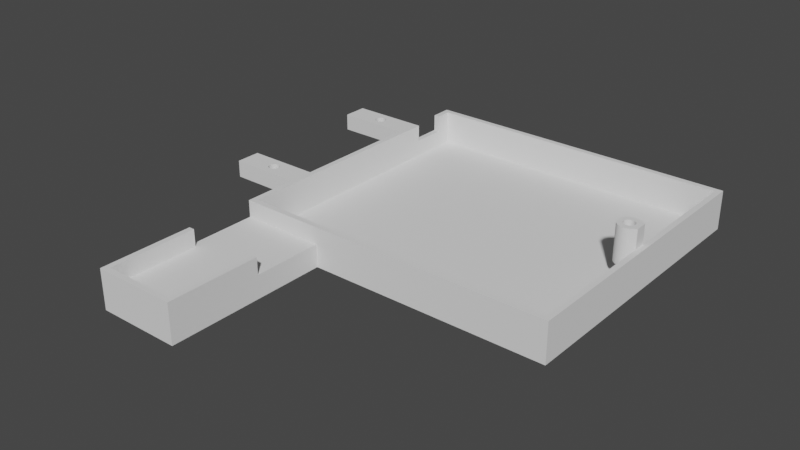 # Source: case.blend  (saved by Blender 3.5.10; exported with 4.5.12 LTS)
import bpy
from mathutils import Matrix  # noqa: F401  (used for matrix-valued properties, if any)

bpy.ops.wm.read_factory_settings(use_empty=True)
scene = bpy.context.scene
scene.name = 'Scene'

# ---- collections
col_collection = bpy.data.collections.new('Collection'); scene.collection.children.link(col_collection)

# ---- world
world_world = bpy.data.worlds.new('World'); scene.world = world_world
world_world.use_nodes = True; world_world.node_tree.nodes.clear()
_N = world_world.node_tree.nodes; _L = world_world.node_tree.links
n0 = _N.new('ShaderNodeOutputWorld'); n0.name = 'World Output'; n0.location = (300, 300)
n1 = _N.new('ShaderNodeBackground'); n1.name = 'Background'; n1.location = (10, 300)
n1.inputs[0].default_value = (0.05088, 0.05088, 0.05088, 1.0)
_L.new(n1.outputs[0], n0.inputs[0])
n0.is_active_output = True
world_world.color = (0.05088, 0.05088, 0.05088)
world_world.use_sun_shadow = False
world_world.sun_shadow_jitter_overblur = 0.0

# ---- meshes
me_case = bpy.data.meshes.new('case')
me_case.from_pydata([(-6.953, 10.73, -6.019), (-7.3, 12.1, -6.0), (-6.78, 10.83, -6.019), (-6.593, 10.88, -6.019), (-7.104, 10.61, -6.019), (-6.398, 10.9, -6.019), (-7.321, 10.29, -6.019), (-9.3, 10.3, -6.001), (-7.228, 10.46, -6.019), (-7.228, 9.349, -6.019), (-7.321, 9.522, -6.019), (-7.397, 9.904, -6.019), (-7.377, 10.1, -6.019), (-7.377, 9.709, -6.019), (-6.78, 8.982, -6.019), (-6.9, 7.7, -6.0), (-6.953, 9.074, -6.019), (-6.203, 8.925, -6.019), (-6.398, 8.906, -6.019), (-6.593, 8.925, -6.019), (-7.104, 9.198, -6.019), (-5.4, 9.904, -6.019), (-3.2, 7.7, -6.0), (-5.419, 9.709, -6.019), (-5.568, 9.349, -6.019), (-5.692, 9.198, -6.019), (-6.016, 8.982, -6.019), (-5.476, 9.522, -6.019), (-5.844, 9.074, -6.019), (-5.568, 10.46, -6.019), (-3.2, 12.1, -6.0), (-5.476, 10.29, -6.019), (-6.203, 10.88, -6.019), (-5.843, 10.73, -6.019), (-5.692, 10.61, -6.019), (-5.419, 10.1, -6.019), (-6.016, 10.83, -6.019), (-12.8, 12.1, -6.0), (-6.9, 7.7, -3.0), (-3.2, 7.7, -3.0), (-9.3, 10.3, -3.0), (-7.3, 12.1, -3.0), (-12.8, 12.1, -3.0), (-3.2, 12.1, -3.0), (-12.8, 7.7, -6.0), (-12.8, 7.7, -3.0), (-7.32, 9.522, -3.003), (-7.228, 9.35, -3.003), (-6.398, 8.906, -3.003), (-6.203, 8.925, -3.003), (-6.593, 10.88, -3.003), (-6.78, 10.83, -3.003), (-7.377, 9.709, -3.003), (-6.398, 10.9, -3.003), (-5.419, 9.709, -3.003), (-5.4, 9.904, -3.003), (-7.396, 9.904, -3.003), (-6.203, 10.88, -3.003), (-7.377, 10.1, -3.003), (-6.016, 10.83, -3.003), (-5.568, 9.35, -3.003), (-5.476, 9.522, -3.003), (-6.593, 8.925, -3.003), (-7.32, 10.29, -3.003), (-5.692, 9.198, -3.003), (-6.78, 8.982, -3.003), (-7.228, 10.46, -3.003), (-5.843, 9.074, -3.003), (-6.952, 9.074, -3.003), (-7.104, 10.61, -3.003), (-6.016, 8.982, -3.003), (-7.104, 9.198, -3.003), (-6.952, 10.73, -3.003), (-5.476, 10.29, -3.003), (-5.568, 10.46, -3.003), (-5.692, 10.61, -3.003), (-5.419, 10.1, -3.003), (-5.843, 10.73, -3.003), (56.0, -1.0, -9.0), (56.0, 24.0, -9.0), (1.0, 49.0, -9.0), (56.0, 49.0, -9.0), (1.0, 43.0, -9.0), (1.0, -1.0, -9.0), (57.0, -2.0, -10.0), (57.0, 50.0, -10.0), (0.0, 50.0, -10.0), (0.0, -2.0, -10.0), (1.0, -1.0, -3.0), (1.0, 40.2, -6.0), (1.0, 40.2, -3.0), (0.0, 40.2, -6.0), (0.0, 50.0, -3.0), (57.0, 50.0, -3.0), (56.0, -1.0, -3.0), (57.0, -2.0, -3.0), (0.0, -2.0, -3.0), (0.0, 35.8, -3.0), (0.0, 12.1, -3.0), (0.0, 7.7, -3.0), (56.0, 49.0, -3.0), (56.0, 25.09, -3.0), (56.0, 22.91, -3.0), (1.0, 49.0, -3.0), (1.0, 49.0, -6.0), (0.0, 12.1, -6.0), (0.0, 35.8, -6.001), (0.0, 7.7, -6.0), (54.02, 24.97, -5.999), (54.21, 24.95, -5.999), (54.21, 24.95, 0.3997), (54.02, 24.97, 0.3997), (54.4, 24.89, -5.999), (54.4, 24.89, 0.3997), (54.57, 24.8, -5.999), (54.57, 24.8, 0.3997), (54.73, 24.68, -5.999), (54.73, 24.68, 0.3997), (54.85, 24.53, -5.999), (54.85, 24.53, 0.3997), (54.94, 24.35, -5.999), (54.94, 24.35, 0.3997), (55.0, 24.17, -5.999), (55.0, 24.17, 0.3997), (55.02, 23.97, -5.999), (55.02, 23.97, 0.3997), (55.0, 23.78, -5.999), (55.0, 23.78, 0.3997), (54.94, 23.59, -5.999), (54.94, 23.59, 0.3997), (54.85, 23.42, -5.999), (54.85, 23.42, 0.3997), (54.73, 23.26, -5.999), (54.73, 23.26, 0.3997), (54.57, 23.14, -5.999), (54.57, 23.14, 0.3997), (54.4, 23.05, -5.999), (54.4, 23.05, 0.3997), (54.21, 22.99, -5.999), (54.21, 22.99, 0.3997), (54.02, 22.97, -5.999), (54.02, 22.97, 0.3997), (53.82, 22.99, -5.999), (53.82, 22.99, 0.3997), (53.64, 23.05, -5.999), (53.64, 23.05, 0.3997), (53.46, 23.14, -5.999), (53.46, 23.14, 0.3997), (53.31, 23.26, -5.999), (53.31, 23.26, 0.3997), (53.19, 23.42, -5.999), (53.19, 23.42, 0.3997), (53.09, 23.59, -5.999), (53.09, 23.59, 0.3997), (53.04, 23.78, -5.999), (53.04, 23.78, 0.3997), (53.02, 23.97, -5.999), (53.02, 23.97, 0.3997), (53.04, 24.17, -5.999), (53.04, 24.17, 0.3997), (53.09, 24.35, -5.999), (53.09, 24.35, 0.3997), (53.19, 24.53, -5.999), (53.19, 24.53, 0.3997), (53.31, 24.68, -5.999), (53.31, 24.68, 0.3997), (53.46, 24.8, -5.999), (53.46, 24.8, 0.3997), (53.64, 24.89, -5.999), (53.64, 24.89, 0.3997), (53.82, 24.95, -5.999), (53.82, 24.95, 0.3997), (54.02, 25.95, -5.999), (54.02, 25.95, 0.3997), (54.4, 25.92, 0.3997), (54.4, 25.92, -5.999), (54.78, 25.8, 0.3997), (54.78, 25.8, -5.999), (55.12, 25.62, -5.999), (55.12, 25.62, 0.3997), (54.78, 22.14, -5.999), (55.12, 22.32, -5.999), (55.12, 22.32, 0.3997), (54.78, 22.14, 0.3997), (54.4, 22.03, 0.3997), (54.4, 22.03, -5.999), (54.02, 21.99, 0.3997), (54.02, 21.99, -5.999), (53.63, 22.03, 0.3997), (53.63, 22.03, -5.999), (53.26, 22.14, 0.3997), (53.26, 22.14, -5.999), (52.92, 22.32, 0.3997), (52.92, 22.32, -5.999), (52.62, 22.57, 0.3997), (52.62, 22.57, -5.999), (52.37, 22.87, 0.3997), (52.37, 22.87, -5.999), (52.19, 23.21, 0.3997), (52.19, 23.21, -5.999), (52.07, 23.58, 0.3997), (52.07, 23.58, -5.999), (52.04, 23.97, 0.3997), (52.04, 23.97, -5.999), (52.07, 24.36, 0.3997), (52.07, 24.36, -5.999), (52.19, 24.73, 0.3997), (52.19, 24.73, -5.999), (52.37, 25.07, 0.3997), (52.37, 25.07, -5.999), (52.62, 25.37, 0.3997), (52.62, 25.37, -5.999), (52.92, 25.62, 0.3997), (52.92, 25.62, -5.999), (53.26, 25.8, 0.3997), (53.26, 25.8, -5.999), (53.63, 25.92, 0.3997), (53.63, 25.92, -5.999), (56.0, 25.09, -6.0), (56.0, 22.91, -6.0), (56.0, 25.09, 0.3997), (56.0, 22.91, 0.3997), (-3.2, 40.2, -3.0), (-3.2, 35.8, -3.0), (-3.2, 40.2, -6.001), (-3.2, 35.8, -6.001), (-6.82, 38.86, -6.019), (-7.3, 40.2, -6.001), (-6.632, 38.92, -6.019), (-6.992, 38.77, -6.019), (-13.0, 35.8, -3.0), (-7.143, 38.65, -6.019), (-6.437, 38.94, -6.019), (-7.36, 38.32, -6.019), (-9.4, 38.6, -6.001), (-7.268, 38.5, -6.019), (-7.268, 37.39, -6.019), (-7.36, 37.56, -6.019), (-7.436, 37.94, -6.019), (-7.417, 38.14, -6.019), (-7.417, 37.75, -6.019), (-6.82, 37.02, -6.019), (-6.9, 35.8, -6.001), (-6.992, 37.11, -6.019), (-6.243, 36.96, -6.019), (-6.437, 36.94, -6.019), (-6.632, 36.96, -6.019), (-7.143, 37.24, -6.019), (-5.439, 37.94, -6.019), (-5.458, 37.75, -6.019), (-5.607, 37.39, -6.019), (-5.732, 37.24, -6.019), (-6.055, 37.02, -6.019), (-5.515, 37.56, -6.019), (-5.883, 37.11, -6.019), (-5.607, 38.5, -6.019), (-5.515, 38.32, -6.019), (-6.243, 38.92, -6.019), (-5.883, 38.77, -6.019), (-5.732, 38.65, -6.019), (-5.458, 38.14, -6.019), (-6.055, 38.86, -6.019), (-13.0, 40.2, -6.0), (-6.9, 35.8, -3.0), (-9.4, 38.6, -3.0), (-7.3, 40.2, -3.0), (-13.0, 40.2, -3.0), (-13.0, 35.8, -6.0), (-7.359, 37.56, -3.003), (-7.267, 37.39, -3.003), (-6.437, 36.94, -3.003), (-6.242, 36.96, -3.003), (-6.632, 38.92, -3.003), (-6.819, 38.86, -3.003), (-7.416, 37.75, -3.003), (-6.437, 38.94, -3.003), (-5.458, 37.75, -3.003), (-5.439, 37.94, -3.003), (-7.435, 37.94, -3.003), (-6.242, 38.92, -3.003), (-7.416, 38.14, -3.003), (-6.055, 38.86, -3.003), (-5.607, 37.39, -3.003), (-5.515, 37.56, -3.003), (-6.632, 36.96, -3.003), (-7.359, 38.32, -3.003), (-5.731, 37.24, -3.003), (-6.819, 37.02, -3.003), (-7.267, 38.5, -3.003), (-5.882, 37.11, -3.003), (-6.992, 37.11, -3.003), (-7.143, 38.65, -3.003), (-6.055, 37.02, -3.003), (-7.143, 37.24, -3.003), (-6.992, 38.77, -3.003), (-5.515, 38.32, -3.003), (-5.607, 38.5, -3.003), (-5.731, 38.65, -3.003), (-5.458, 38.14, -3.003), (-5.882, 38.77, -3.003), (0.0, 46.2, -3.0), (1.0, 46.2, -3.0), (1.0, 46.2, -6.0), (0.0, 46.2, -6.0), (0.0, -2.0, -6.0), (14.8, -2.0, -10.0), (14.8, -2.0, -6.0), (14.8, -31.0, -10.0), (0.0, -31.0, -10.0), (14.8, -31.0, -6.0), (0.0, -31.0, -6.0), (14.8, -14.4, -6.0), (0.0, -14.4, -6.0), (13.8, -30.0, -6.0), (1.0, -30.0, -6.0), (13.8, -14.4, -6.0), (1.0, -14.4, -6.0), (14.8, -31.0, -3.0), (0.0, -31.0, -3.0), (14.8, -14.4, -3.0), (0.0, -14.4, -3.0), (13.8, -30.0, -3.0), (1.0, -30.0, -3.0), (13.8, -14.4, -3.0), (1.0, -14.4, -3.0)], [], [(0, 1, 2), (2, 1, 3), (4, 1, 0), (3, 1, 5), (6, 7, 8), (9, 7, 10), (11, 7, 12), (10, 7, 13), (12, 7, 6), (13, 7, 11), (14, 15, 16), (17, 15, 18), (18, 15, 19), (16, 15, 20), (19, 15, 14), (20, 15, 9), (21, 22, 23), (24, 22, 25), (26, 22, 17), (23, 22, 27), (25, 22, 28), (27, 22, 24), (28, 22, 26), (29, 30, 31), (5, 30, 32), (33, 30, 34), (31, 30, 35), (32, 30, 36), (34, 30, 29), (35, 30, 21), (8, 7, 1), (36, 30, 33), (8, 1, 4), (1, 30, 5), (1, 7, 37), (38, 15, 22), (38, 22, 39), (40, 41, 42), (1, 41, 43), (1, 43, 30), (7, 15, 44), (7, 44, 37), (38, 40, 42), (38, 42, 45), (9, 10, 46), (9, 46, 47), (17, 18, 48), (17, 48, 49), (2, 3, 50), (2, 50, 51), (21, 30, 22), (17, 22, 15), (15, 7, 9), (10, 13, 52), (10, 52, 46), (3, 5, 53), (3, 53, 50), (21, 23, 54), (21, 54, 55), (13, 11, 56), (13, 56, 52), (5, 32, 57), (5, 57, 53), (11, 12, 58), (11, 58, 56), (32, 36, 59), (32, 59, 57), (27, 24, 60), (27, 60, 61), (18, 19, 62), (18, 62, 48), (12, 6, 63), (12, 63, 58), (24, 25, 64), (24, 64, 60), (19, 14, 65), (19, 65, 62), (6, 8, 66), (6, 66, 63), (25, 28, 67), (25, 67, 64), (14, 16, 68), (14, 68, 65), (8, 4, 69), (8, 69, 66), (28, 26, 70), (28, 70, 67), (16, 20, 71), (16, 71, 68), (4, 0, 72), (4, 72, 69), (29, 31, 73), (29, 73, 74), (26, 17, 49), (26, 49, 70), (20, 9, 47), (20, 47, 71), (0, 2, 51), (0, 51, 72), (75, 34, 29), (75, 29, 74), (54, 23, 27), (54, 27, 61), (61, 60, 39), (60, 64, 39), (54, 61, 39), (43, 55, 39), (73, 31, 35), (73, 35, 76), (59, 36, 33), (59, 33, 77), (76, 35, 21), (76, 21, 55), (55, 54, 39), (77, 33, 34), (77, 34, 75), (53, 57, 43), (57, 59, 43), (59, 77, 43), (77, 75, 43), (75, 74, 43), (74, 73, 43), (73, 76, 43), (76, 55, 43), (64, 67, 39), (67, 70, 39), (70, 49, 39), (39, 49, 38), (49, 48, 38), (48, 62, 38), (62, 65, 38), (65, 68, 38), (68, 71, 38), (71, 47, 38), (38, 47, 40), (47, 46, 40), (46, 52, 40), (52, 56, 40), (56, 58, 40), (58, 63, 40), (63, 66, 40), (40, 66, 41), (66, 69, 41), (69, 72, 41), (72, 51, 41), (51, 50, 41), (50, 53, 41), (78, 79, 80), (79, 81, 80), (82, 83, 78), (80, 82, 78), (86, 85, 84), (84, 305, 87, 86), (88, 83, 82), (89, 90, 88), (82, 89, 88), (85, 92, 93), (78, 83, 88), (78, 88, 94), (84, 85, 93), (94, 88, 96), (94, 96, 95), (88, 90, 98, 99), (96, 88, 99), (95, 100, 101), (102, 94, 95), (101, 102, 95), (100, 95, 93), (103, 100, 93), (103, 93, 92), (306, 96, 304), (305, 306, 311, 309, 307), (96, 99, 87, 304), (80, 81, 100), (100, 103, 104), (100, 104, 80), (103, 92, 300, 301), (92, 303, 300), (105, 106, 86), (105, 86, 87), (87, 99, 107), (302, 300, 303), (302, 301, 300), (85, 86, 92), (90, 89, 91), (303, 86, 91), (82, 80, 104), (82, 104, 302, 89), (108, 109, 110), (108, 110, 111), (109, 112, 113), (109, 113, 110), (112, 114, 115), (112, 115, 113), (114, 116, 117), (114, 117, 115), (116, 118, 119), (116, 119, 117), (118, 120, 121), (118, 121, 119), (120, 122, 123), (120, 123, 121), (122, 124, 125), (122, 125, 123), (124, 126, 127), (124, 127, 125), (126, 128, 129), (126, 129, 127), (128, 130, 131), (128, 131, 129), (130, 132, 133), (130, 133, 131), (132, 134, 135), (132, 135, 133), (134, 136, 137), (134, 137, 135), (136, 138, 139), (136, 139, 137), (138, 140, 141), (138, 141, 139), (140, 142, 143), (140, 143, 141), (142, 144, 145), (142, 145, 143), (144, 146, 147), (144, 147, 145), (146, 148, 149), (146, 149, 147), (148, 150, 151), (148, 151, 149), (150, 152, 153), (150, 153, 151), (152, 154, 155), (152, 155, 153), (154, 156, 157), (154, 157, 155), (156, 158, 159), (156, 159, 157), (158, 160, 161), (158, 161, 159), (160, 162, 163), (160, 163, 161), (162, 164, 165), (162, 165, 163), (164, 166, 167), (164, 167, 165), (166, 168, 169), (166, 169, 167), (168, 170, 171), (168, 171, 169), (170, 108, 111), (170, 111, 171), (172, 173, 174), (172, 174, 175), (175, 174, 176), (175, 176, 177), (178, 177, 176), (176, 179, 178), (181, 182, 183), (181, 183, 180), (180, 183, 184), (180, 184, 185), (185, 184, 186), (185, 186, 187), (187, 186, 188), (187, 188, 189), (189, 188, 190), (189, 190, 191), (191, 190, 192), (191, 192, 193), (193, 192, 194), (193, 194, 195), (195, 194, 196), (195, 196, 197), (197, 196, 198), (197, 198, 199), (199, 198, 200), (199, 200, 201), (201, 200, 202), (201, 202, 203), (203, 202, 204), (203, 204, 205), (205, 204, 206), (205, 206, 207), (207, 206, 208), (207, 208, 209), (209, 208, 210), (209, 210, 211), (211, 210, 212), (211, 212, 213), (213, 212, 214), (213, 214, 215), (215, 214, 216), (215, 216, 217), (217, 216, 173), (217, 173, 172), (93, 95, 84), (79, 219, 218), (181, 219, 102), (179, 101, 218), (179, 218, 178), (81, 79, 218), (79, 78, 219), (100, 81, 101), (81, 218, 101), (94, 102, 78), (78, 102, 219), (101, 220, 221), (101, 221, 102), (182, 181, 102), (182, 102, 221), (142, 140, 187), (142, 187, 189), (140, 138, 185), (140, 185, 187), (138, 136, 180), (138, 180, 185), (136, 134, 181), (136, 181, 180), (144, 142, 189), (144, 189, 191), (146, 144, 191), (146, 191, 193), (148, 146, 193), (148, 193, 195), (150, 148, 195), (150, 195, 197), (152, 150, 197), (152, 197, 199), (154, 152, 199), (154, 199, 201), (156, 154, 201), (156, 201, 203), (158, 156, 203), (158, 203, 205), (160, 158, 205), (160, 205, 207), (162, 160, 207), (162, 207, 209), (164, 162, 209), (164, 209, 211), (166, 164, 211), (166, 211, 213), (168, 166, 213), (168, 213, 215), (170, 168, 215), (170, 215, 217), (108, 170, 217), (108, 217, 172), (109, 108, 172), (109, 172, 175), (112, 109, 175), (112, 175, 177), (114, 112, 177), (114, 177, 178), (116, 114, 178), (116, 178, 218), (132, 219, 181), (132, 181, 134), (132, 130, 219), (118, 116, 218), (120, 118, 218), (130, 128, 219), (128, 126, 219), (122, 120, 218), (124, 122, 218), (126, 124, 219), (219, 124, 218), (179, 220, 101), (117, 220, 179), (117, 179, 115), (113, 115, 179), (113, 179, 176), (110, 113, 176), (110, 176, 174), (111, 110, 174), (111, 174, 173), (171, 111, 173), (171, 173, 216), (169, 171, 216), (169, 216, 214), (167, 169, 214), (167, 214, 212), (165, 167, 212), (165, 212, 210), (163, 165, 210), (163, 210, 208), (161, 163, 208), (161, 208, 206), (159, 161, 206), (159, 206, 204), (157, 159, 204), (157, 204, 202), (155, 157, 202), (155, 202, 200), (153, 155, 200), (153, 200, 198), (151, 153, 198), (151, 198, 196), (149, 151, 196), (149, 196, 194), (147, 149, 194), (147, 194, 192), (145, 147, 192), (145, 192, 190), (143, 145, 190), (143, 190, 188), (141, 143, 188), (141, 188, 186), (139, 141, 186), (139, 186, 184), (137, 139, 184), (137, 184, 183), (135, 137, 183), (135, 183, 182), (133, 135, 182), (133, 182, 221), (131, 133, 221), (129, 131, 221), (127, 129, 221), (117, 119, 220), (119, 121, 220), (121, 123, 220), (123, 125, 220), (125, 127, 221), (221, 220, 125), (98, 97, 106), (98, 106, 105), (91, 86, 106), (107, 105, 87), (98, 105, 30), (98, 30, 43), (97, 90, 222), (97, 222, 223), (91, 224, 222), (91, 222, 90), (106, 97, 223), (106, 223, 225), (105, 107, 22), (105, 22, 30), (99, 98, 43), (99, 43, 39), (106, 225, 224), (106, 224, 91), (107, 99, 39), (107, 39, 22), (226, 227, 228), (229, 227, 226), (41, 53, 43), (42, 37, 44), (42, 44, 45), (15, 38, 45), (15, 45, 44), (231, 227, 229), (228, 227, 232), (233, 234, 235), (236, 234, 237), (238, 234, 239), (237, 234, 240), (239, 234, 233), (240, 234, 238), (241, 242, 243), (244, 242, 245), (245, 242, 246), (243, 242, 247), (246, 242, 241), (247, 242, 236), (248, 225, 249), (250, 225, 251), (252, 225, 244), (249, 225, 253), (251, 225, 254), (253, 225, 250), (254, 225, 252), (255, 224, 256), (232, 224, 257), (258, 224, 259), (256, 224, 260), (257, 224, 261), (259, 224, 255), (260, 224, 248), (235, 234, 227), (261, 224, 258), (235, 227, 231), (227, 224, 232), (227, 234, 262), (263, 242, 225), (263, 225, 223), (264, 265, 266), (227, 265, 222), (227, 222, 224), (262, 234, 242), (242, 267, 262), (230, 263, 264), (264, 266, 230), (236, 237, 268), (236, 268, 269), (244, 245, 270), (244, 270, 271), (226, 228, 272), (226, 272, 273), (248, 224, 225), (244, 225, 242), (242, 234, 236), (237, 240, 274), (237, 274, 268), (228, 232, 275), (228, 275, 272), (248, 249, 276), (248, 276, 277), (240, 238, 278), (240, 278, 274), (232, 257, 279), (232, 279, 275), (238, 239, 280), (238, 280, 278), (257, 261, 281), (257, 281, 279), (253, 250, 282), (253, 282, 283), (245, 246, 284), (245, 284, 270), (239, 233, 285), (239, 285, 280), (250, 251, 286), (250, 286, 282), (246, 241, 287), (246, 287, 284), (233, 235, 288), (233, 288, 285), (251, 254, 289), (251, 289, 286), (241, 243, 290), (241, 290, 287), (235, 231, 291), (235, 291, 288), (254, 252, 292), (254, 292, 289), (243, 247, 293), (243, 293, 290), (231, 229, 294), (231, 294, 291), (255, 256, 295), (255, 295, 296), (252, 244, 271), (252, 271, 292), (247, 236, 269), (247, 269, 293), (229, 226, 273), (229, 273, 294), (297, 259, 255), (297, 255, 296), (276, 249, 253), (276, 253, 283), (283, 282, 223), (282, 286, 223), (276, 283, 223), (222, 277, 223), (295, 256, 260), (295, 260, 298), (281, 261, 258), (281, 258, 299), (298, 260, 248), (298, 248, 277), (277, 276, 223), (299, 258, 259), (299, 259, 297), (275, 279, 222), (279, 281, 222), (281, 299, 222), (299, 297, 222), (297, 296, 222), (296, 295, 222), (295, 298, 222), (298, 277, 222), (286, 289, 223), (289, 292, 223), (292, 271, 223), (223, 271, 263), (271, 270, 263), (270, 284, 263), (284, 287, 263), (287, 290, 263), (290, 293, 263), (293, 269, 263), (263, 269, 264), (269, 268, 264), (268, 274, 264), (274, 278, 264), (278, 280, 264), (280, 285, 264), (285, 288, 264), (264, 288, 265), (288, 291, 265), (291, 294, 265), (294, 273, 265), (273, 272, 265), (272, 275, 265), (265, 275, 222), (266, 262, 267), (266, 267, 230), (265, 227, 262), (265, 262, 266), (242, 263, 230), (242, 230, 267), (41, 1, 37), (41, 37, 42), (104, 103, 301, 302), (303, 92, 86), (302, 303, 91, 89), (98, 90, 97), (95, 306, 305, 84), (95, 96, 306), (308, 307, 309, 310), (304, 87, 308, 310, 312), (87, 305, 307, 308), (314, 316, 324, 322), (312, 310, 318, 320), (320, 318, 322, 324), (317, 319, 323, 321), (318, 317, 321, 322), (310, 309, 317, 318), (313, 314, 322, 321), (309, 311, 319, 317), (320, 324, 316, 312), (315, 313, 321, 323), (315, 316, 312, 311), (319, 311, 315, 323), (306, 304, 312, 311), (313, 315, 316, 314)])
me_case.update()

# ---- objects
ob_case = bpy.data.objects.new('case', me_case)

# ---- transforms, parenting, visibility, modifiers, constraints
ob_case.location = (0.0, 2.0, 0.0)

# ---- collection membership
col_collection.objects.link(ob_case)

# ---- scene / render settings (as saved in the file)
scene.frame_start = 1; scene.frame_end = 250; scene.frame_set(1)
scene.render.engine = 'BLENDER_EEVEE_NEXT'
scene.cycles.sampling_pattern = 'TABULATED_SOBOL'
scene.view_settings.view_transform = 'Filmic'
bpy.context.view_layer.update()

# ---- added for rendering (the .blend has no active camera and no usable light): camera, sun
cam_auto = bpy.data.cameras.new('AutoCamera')
cam_auto.lens = 50.0
cam_auto.sensor_width = 36.0
cam_auto.clip_end = 1746.52
ob_auto_camera = bpy.data.objects.new('AutoCamera', cam_auto)
scene.collection.objects.link(ob_auto_camera)
ob_auto_camera.location = (121.517, -107.921, 74.8135)
ob_auto_camera.rotation_euler = (1.09748, -7.21219e-08, 0.694738)
scene.camera = ob_auto_camera
light_auto_sun = bpy.data.lights.new('AutoSun', 'SUN')
light_auto_sun.energy = 3.0
light_auto_sun.angle = 0.0523599
ob_auto_sun = bpy.data.objects.new('AutoSun', light_auto_sun)
scene.collection.objects.link(ob_auto_sun)
ob_auto_sun.rotation_euler = (0.872665, 0.174533, 0.523599)
bpy.context.view_layer.update()
